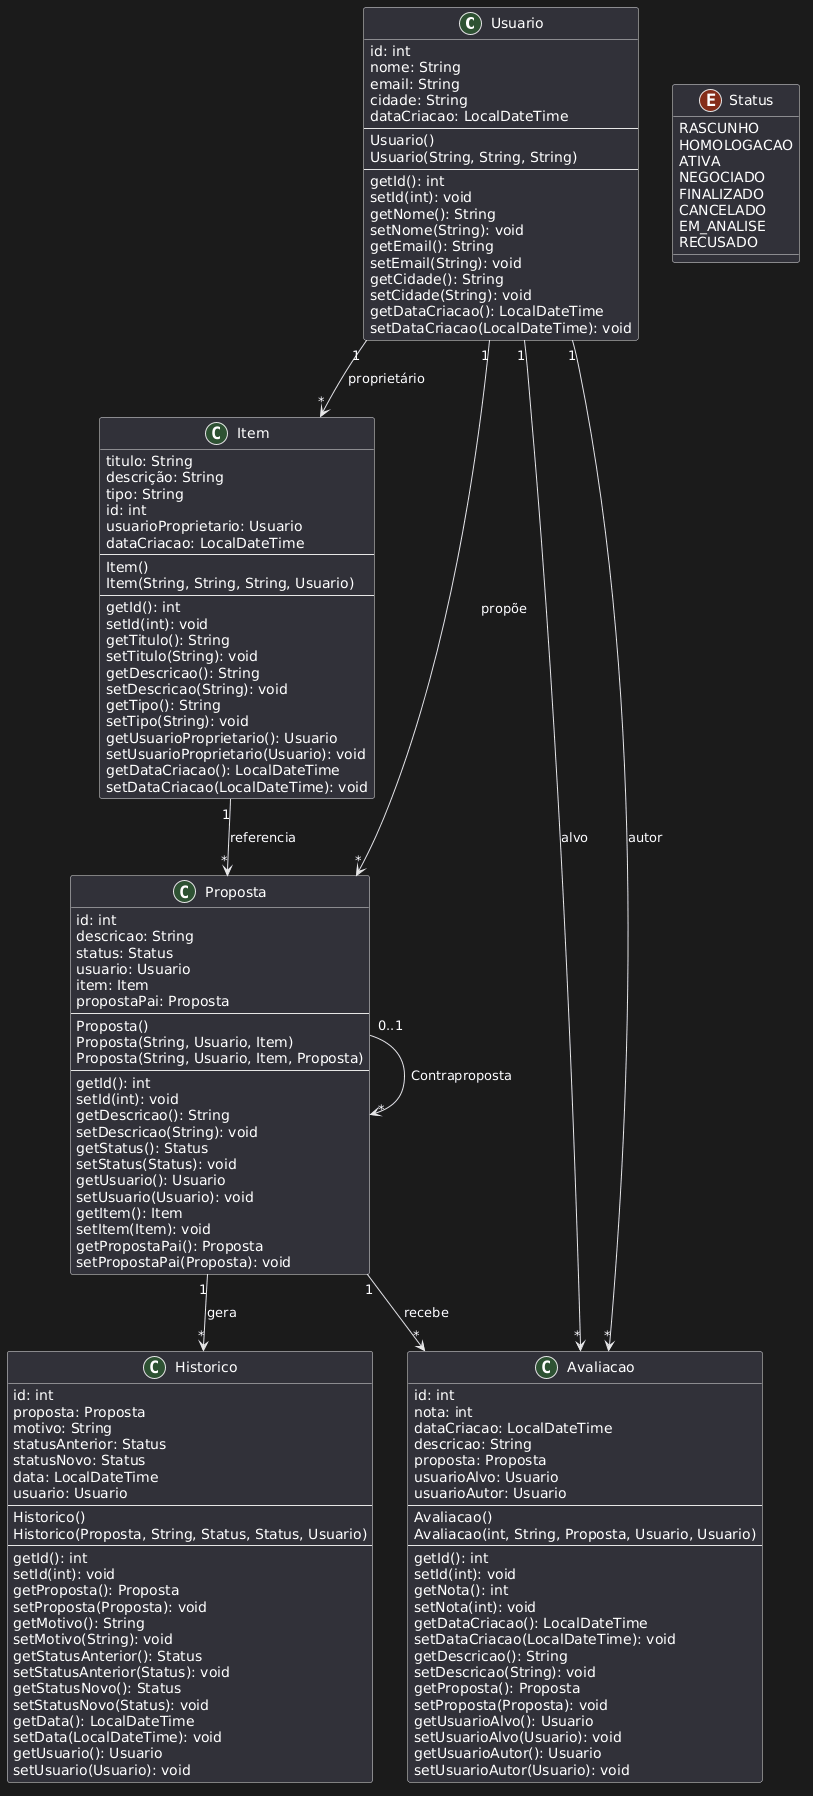

The diagram above was rendered by PlantUML. Its source (embedded in the PNG):
@startuml
class Usuario {
	id: int
	nome: String
	email: String
	cidade: String
	dataCriacao: LocalDateTime
	--
	Usuario()
	Usuario(String, String, String)
	--
	getId(): int
	setId(int): void
	getNome(): String
	setNome(String): void
	getEmail(): String
	setEmail(String): void
	getCidade(): String
	setCidade(String): void
	getDataCriacao(): LocalDateTime
	setDataCriacao(LocalDateTime): void
}

class Item {
	titulo: String
	descrição: String
	tipo: String
	id: int
	usuarioProprietario: Usuario
	dataCriacao: LocalDateTime
	--
	Item()
	Item(String, String, String, Usuario)
	--
	getId(): int
	setId(int): void
	getTitulo(): String
	setTitulo(String): void
	getDescricao(): String
	setDescricao(String): void
	getTipo(): String
	setTipo(String): void
	getUsuarioProprietario(): Usuario
	setUsuarioProprietario(Usuario): void
	getDataCriacao(): LocalDateTime
	setDataCriacao(LocalDateTime): void
}

class Avaliacao {
	id: int
	nota: int
	dataCriacao: LocalDateTime
	descricao: String
	proposta: Proposta
	usuarioAlvo: Usuario
	usuarioAutor: Usuario
	--
	Avaliacao()
	Avaliacao(int, String, Proposta, Usuario, Usuario)
	--
	getId(): int
	setId(int): void
	getNota(): int
	setNota(int): void
	getDataCriacao(): LocalDateTime
	setDataCriacao(LocalDateTime): void
	getDescricao(): String
	setDescricao(String): void
	getProposta(): Proposta
	setProposta(Proposta): void
	getUsuarioAlvo(): Usuario
	setUsuarioAlvo(Usuario): void
	getUsuarioAutor(): Usuario
	setUsuarioAutor(Usuario): void
}

class Proposta {
	id: int
	descricao: String
	status: Status
	usuario: Usuario
	item: Item
	propostaPai: Proposta
	--
	Proposta()
	Proposta(String, Usuario, Item)
	Proposta(String, Usuario, Item, Proposta)
	--
	getId(): int
	setId(int): void
	getDescricao(): String
	setDescricao(String): void
	getStatus(): Status
	setStatus(Status): void
	getUsuario(): Usuario
	setUsuario(Usuario): void
	getItem(): Item
	setItem(Item): void
	getPropostaPai(): Proposta
	setPropostaPai(Proposta): void
}

class Historico {
	id: int
	proposta: Proposta
	motivo: String
	statusAnterior: Status
	statusNovo: Status
	data: LocalDateTime
	usuario: Usuario
	--
	Historico()
	Historico(Proposta, String, Status, Status, Usuario)
	--
	getId(): int
	setId(int): void
	getProposta(): Proposta
	setProposta(Proposta): void
	getMotivo(): String
	setMotivo(String): void
	getStatusAnterior(): Status
	setStatusAnterior(Status): void
	getStatusNovo(): Status
	setStatusNovo(Status): void
	getData(): LocalDateTime
	setData(LocalDateTime): void
	getUsuario(): Usuario
	setUsuario(Usuario): void
}

enum Status {
	RASCUNHO
	HOMOLOGACAO
	ATIVA
	NEGOCIADO
	FINALIZADO
	CANCELADO
	EM_ANALISE
	RECUSADO
}

' Relacionamentos
Usuario "1" --> "*" Item : proprietário
Usuario "1" --> "*" Proposta : propõe
Usuario "1" --> "*" Avaliacao : autor
Usuario "1" --> "*" Avaliacao : alvo
Item "1" --> "*" Proposta : referencia
Proposta "0..1" --> "*" Proposta : Contraproposta
Proposta "1" --> "*" Historico : gera
Proposta "1" --> "*" Avaliacao : recebe
@enduml